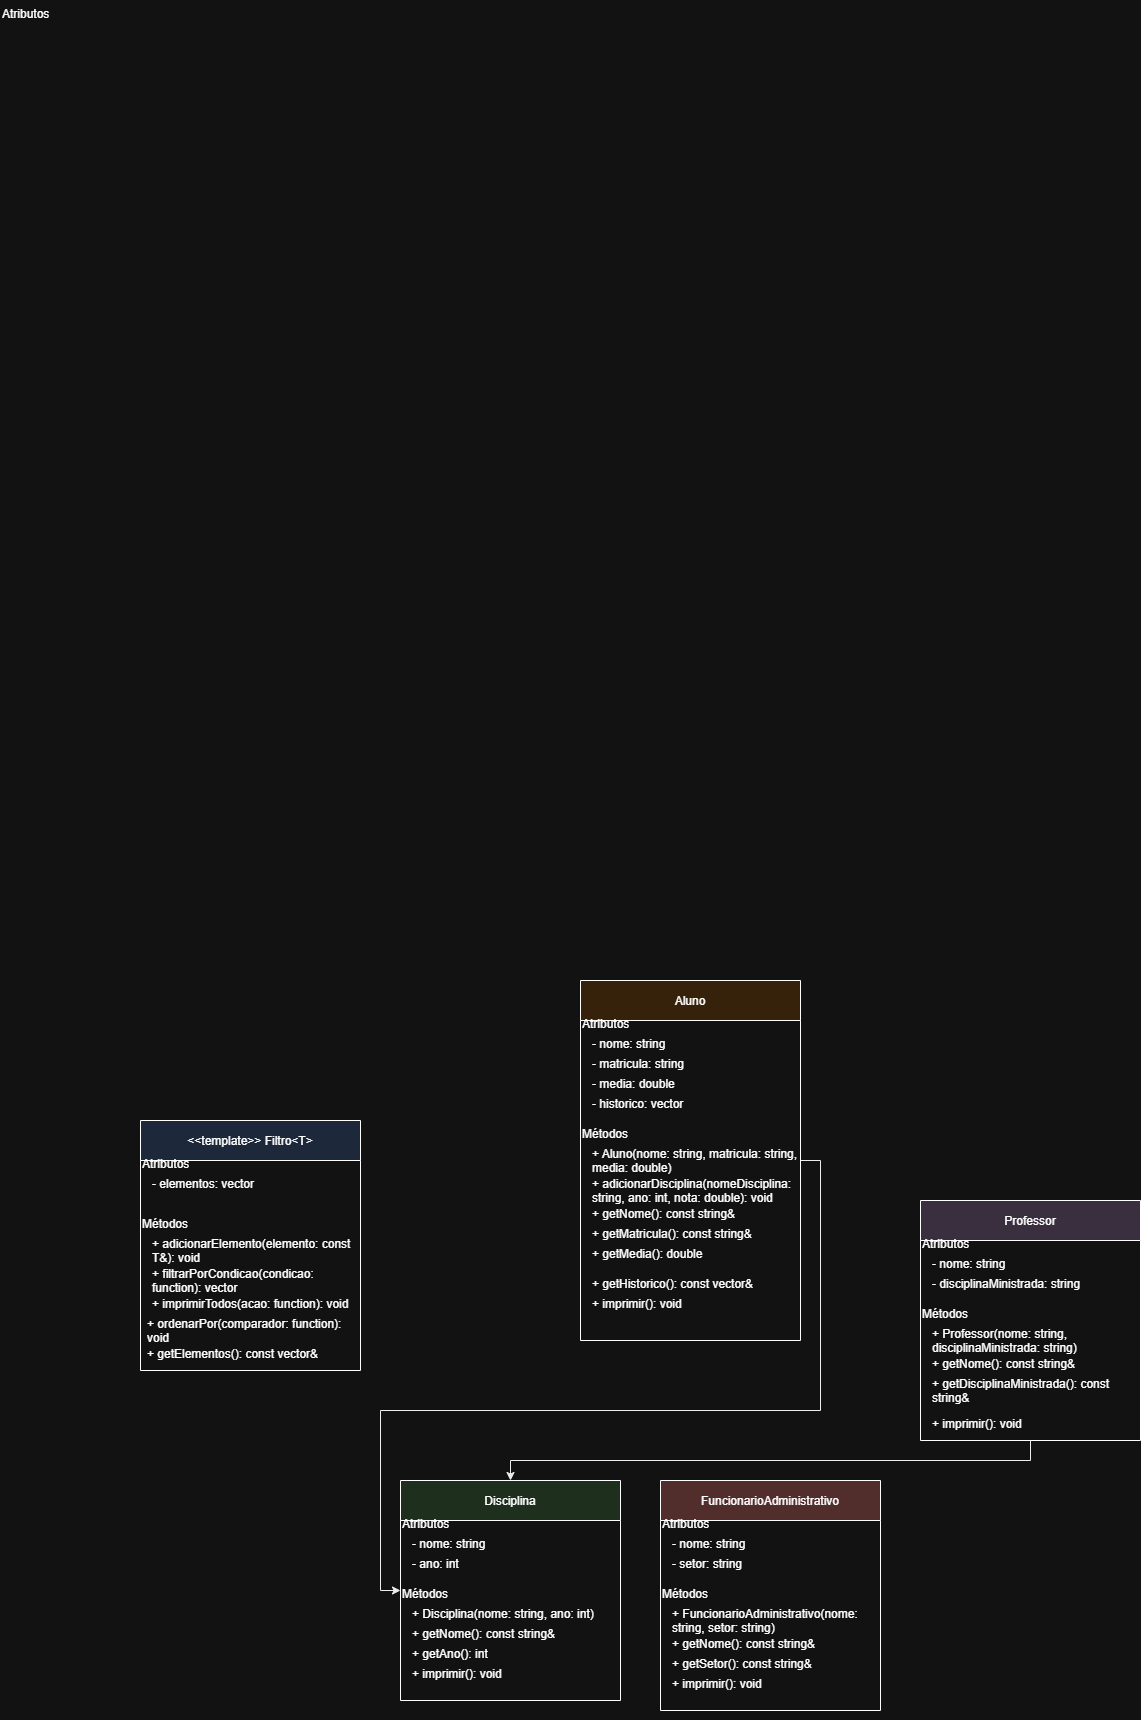

The diagram above was exported from draw.io. Its source (the exported page's mxGraphModel, read from the mxfile embedded in the PNG):
<mxGraphModel dx="1869" dy="1748" grid="1" gridSize="10" guides="1" tooltips="1" connect="1" arrows="1" fold="1" page="1" pageScale="1" pageWidth="827" pageHeight="1169" math="0" shadow="0">
  <root>
    <mxCell id="0" />
    <mxCell id="1" parent="0" />
    <mxCell id="4" value="Professor" style="shape=swimlane;fillColor=#e1d5e7;" parent="1" vertex="1">
      <mxGeometry x="580" y="40" width="220" height="240" as="geometry" />
    </mxCell>
    <mxCell id="4a" value="Atributos" style="text;html=1;strokeColor=none;fillColor=none;align=left;verticalAlign=top;whiteSpace=wrap;" parent="4" vertex="1">
      <mxGeometry y="30" width="220" height="40" as="geometry" />
    </mxCell>
    <mxCell id="4b" value="- nome: string" style="text;html=1;align=left;verticalAlign=top;whiteSpace=wrap;" parent="4" vertex="1">
      <mxGeometry x="10" y="50" width="210" height="20" as="geometry" />
    </mxCell>
    <mxCell id="4c" value="- disciplinaMinistrada: string" style="text;html=1;align=left;verticalAlign=top;whiteSpace=wrap;" parent="4" vertex="1">
      <mxGeometry x="10" y="70" width="210" height="20" as="geometry" />
    </mxCell>
    <mxCell id="4d" value="Métodos" style="text;html=1;strokeColor=none;fillColor=none;align=left;verticalAlign=top;whiteSpace=wrap;" parent="4" vertex="1">
      <mxGeometry y="100" width="220" height="40" as="geometry" />
    </mxCell>
    <mxCell id="4e" value="+ Professor(nome: string, disciplinaMinistrada: string)" style="text;html=1;align=left;verticalAlign=top;whiteSpace=wrap;" parent="4" vertex="1">
      <mxGeometry x="10" y="120" width="210" height="20" as="geometry" />
    </mxCell>
    <mxCell id="4f" value="+ getNome(): const string&amp;" style="text;html=1;align=left;verticalAlign=top;whiteSpace=wrap;" parent="4" vertex="1">
      <mxGeometry x="10" y="150" width="210" height="20" as="geometry" />
    </mxCell>
    <mxCell id="4g" value="+ getDisciplinaMinistrada(): const string&amp;" style="text;html=1;align=left;verticalAlign=top;whiteSpace=wrap;" parent="4" vertex="1">
      <mxGeometry x="10" y="170" width="210" height="20" as="geometry" />
    </mxCell>
    <mxCell id="4h" value="+ imprimir(): void" style="text;html=1;align=left;verticalAlign=top;whiteSpace=wrap;" parent="4" vertex="1">
      <mxGeometry x="10" y="210" width="210" height="60" as="geometry" />
    </mxCell>
    <mxCell id="5" value="Disciplina" style="shape=swimlane;fillColor=#d5e8d4;" parent="1" vertex="1">
      <mxGeometry x="60" y="320" width="220" height="220" as="geometry" />
    </mxCell>
    <mxCell id="5a" value="Atributos" style="text;html=1;strokeColor=none;fillColor=none;align=left;verticalAlign=top;whiteSpace=wrap;" parent="5" vertex="1">
      <mxGeometry y="30" width="220" height="40" as="geometry" />
    </mxCell>
    <mxCell id="5b" value="- nome: string" style="text;html=1;align=left;verticalAlign=top;whiteSpace=wrap;" parent="5" vertex="1">
      <mxGeometry x="10" y="50" width="210" height="20" as="geometry" />
    </mxCell>
    <mxCell id="5c" value="- ano: int" style="text;html=1;align=left;verticalAlign=top;whiteSpace=wrap;" parent="5" vertex="1">
      <mxGeometry x="10" y="70" width="210" height="20" as="geometry" />
    </mxCell>
    <mxCell id="5d" value="Métodos" style="text;html=1;strokeColor=none;fillColor=none;align=left;verticalAlign=top;whiteSpace=wrap;" parent="5" vertex="1">
      <mxGeometry y="100" width="220" height="40" as="geometry" />
    </mxCell>
    <mxCell id="5e" value="+ Disciplina(nome: string, ano: int)" style="text;html=1;align=left;verticalAlign=top;whiteSpace=wrap;" parent="5" vertex="1">
      <mxGeometry x="10" y="120" width="210" height="20" as="geometry" />
    </mxCell>
    <mxCell id="TFaRjvmheHeVoizulIM1-13" style="edgeStyle=none;curved=1;rounded=0;orthogonalLoop=1;jettySize=auto;html=1;exitX=1;exitY=1;exitDx=0;exitDy=0;fontSize=12;startSize=8;endSize=8;" edge="1" parent="5" source="5f">
      <mxGeometry relative="1" as="geometry">
        <mxPoint x="220" y="220" as="targetPoint" />
      </mxGeometry>
    </mxCell>
    <mxCell id="5f" value="+ getNome(): const string&amp;" style="text;html=1;align=left;verticalAlign=top;whiteSpace=wrap;" parent="5" vertex="1">
      <mxGeometry x="10" y="140" width="210" height="80" as="geometry" />
    </mxCell>
    <mxCell id="5g" value="+ getAno(): int" style="text;html=1;align=left;verticalAlign=top;whiteSpace=wrap;" parent="5" vertex="1">
      <mxGeometry x="10" y="160" width="210" height="20" as="geometry" />
    </mxCell>
    <mxCell id="5h" value="+ imprimir(): void" style="text;html=1;align=left;verticalAlign=top;whiteSpace=wrap;" parent="5" vertex="1">
      <mxGeometry x="10" y="180" width="210" height="20" as="geometry" />
    </mxCell>
    <mxCell id="6" value="FuncionarioAdministrativo" style="shape=swimlane;fillColor=#f8cecc;" parent="1" vertex="1">
      <mxGeometry x="320" y="320" width="220" height="230" as="geometry" />
    </mxCell>
    <mxCell id="6a" value="Atributos" style="text;html=1;strokeColor=none;fillColor=none;align=left;verticalAlign=top;whiteSpace=wrap;" parent="6" vertex="1">
      <mxGeometry y="30" width="220" height="40" as="geometry" />
    </mxCell>
    <mxCell id="6b" value="- nome: string" style="text;html=1;align=left;verticalAlign=top;whiteSpace=wrap;" parent="6" vertex="1">
      <mxGeometry x="10" y="50" width="210" height="20" as="geometry" />
    </mxCell>
    <mxCell id="6c" value="- setor: string" style="text;html=1;align=left;verticalAlign=top;whiteSpace=wrap;" parent="6" vertex="1">
      <mxGeometry x="10" y="70" width="210" height="20" as="geometry" />
    </mxCell>
    <mxCell id="6d" value="Métodos" style="text;html=1;strokeColor=none;fillColor=none;align=left;verticalAlign=top;whiteSpace=wrap;" parent="6" vertex="1">
      <mxGeometry y="100" width="220" height="40" as="geometry" />
    </mxCell>
    <mxCell id="6e" value="+ FuncionarioAdministrativo(nome: string, setor: string)" style="text;html=1;align=left;verticalAlign=top;whiteSpace=wrap;" parent="6" vertex="1">
      <mxGeometry x="10" y="120" width="210" height="20" as="geometry" />
    </mxCell>
    <mxCell id="6f" value="+ getNome(): const string&amp;" style="text;html=1;align=left;verticalAlign=top;whiteSpace=wrap;" parent="6" vertex="1">
      <mxGeometry x="10" y="150" width="210" height="20" as="geometry" />
    </mxCell>
    <mxCell id="TFaRjvmheHeVoizulIM1-14" style="edgeStyle=none;curved=1;rounded=0;orthogonalLoop=1;jettySize=auto;html=1;exitX=0.25;exitY=0;exitDx=0;exitDy=0;entryX=0.25;entryY=0;entryDx=0;entryDy=0;fontSize=12;startSize=8;endSize=8;" edge="1" parent="6" source="6h" target="6h">
      <mxGeometry relative="1" as="geometry" />
    </mxCell>
    <mxCell id="6g" value="+ getSetor(): const string&amp;" style="text;html=1;align=left;verticalAlign=top;whiteSpace=wrap;" parent="6" vertex="1">
      <mxGeometry x="10" y="170" width="210" height="20" as="geometry" />
    </mxCell>
    <mxCell id="6h" value="+ imprimir(): void" style="text;html=1;align=left;verticalAlign=top;whiteSpace=wrap;" parent="6" vertex="1">
      <mxGeometry x="10" y="190" width="210" height="50" as="geometry" />
    </mxCell>
    <mxCell id="7" style="edgeStyle=orthogonalEdgeStyle;rounded=0;orthogonalLoop=1;jettySize=auto;html=1;exitX=1;exitY=0.5;entryX=0;entryY=0.5;strokeColor=#000000;" parent="1" source="3" target="5" edge="1">
      <mxGeometry relative="1" as="geometry" />
    </mxCell>
    <mxCell id="8" style="edgeStyle=orthogonalEdgeStyle;rounded=0;orthogonalLoop=1;jettySize=auto;html=1;exitX=0.5;exitY=1;entryX=0.5;entryY=0;strokeColor=#000000;" parent="1" source="4" target="5" edge="1">
      <mxGeometry relative="1" as="geometry" />
    </mxCell>
    <mxCell id="2" value="&lt;&lt;template&gt;&gt; Filtro&lt;T&gt;" style="shape=swimlane;fillColor=#dae8fc;" parent="1" vertex="1">
      <mxGeometry x="-200" y="-40" width="220" height="250" as="geometry" />
    </mxCell>
    <mxCell id="2a" value="Atributos" style="text;html=1;strokeColor=none;fillColor=none;align=left;verticalAlign=top;whiteSpace=wrap;rounded=0;" parent="2" vertex="1">
      <mxGeometry y="30" width="220" height="40" as="geometry" />
    </mxCell>
    <mxCell id="2c" value="Métodos" style="text;html=1;strokeColor=none;fillColor=none;align=left;verticalAlign=top;whiteSpace=wrap;rounded=0;" parent="2" vertex="1">
      <mxGeometry y="90" width="220" height="40" as="geometry" />
    </mxCell>
    <mxCell id="2d" value="+ adicionarElemento(elemento: const T&amp;): void" style="text;html=1;align=left;verticalAlign=top;whiteSpace=wrap;rounded=0;" parent="2" vertex="1">
      <mxGeometry x="10" y="110" width="210" height="20" as="geometry" />
    </mxCell>
    <mxCell id="2e" value="+ filtrarPorCondicao(condicao: function&lt;bool(const T&amp;)&gt;): vector&lt;T&gt;" style="text;html=1;align=left;verticalAlign=top;whiteSpace=wrap;rounded=0;" parent="2" vertex="1">
      <mxGeometry x="10" y="140" width="210" height="20" as="geometry" />
    </mxCell>
    <mxCell id="2f" value="+ imprimirTodos(acao: function&lt;void(const T&amp;)&gt;): void" style="text;html=1;align=left;verticalAlign=top;whiteSpace=wrap;rounded=0;" parent="2" vertex="1">
      <mxGeometry x="10" y="170" width="210" height="20" as="geometry" />
    </mxCell>
    <mxCell id="2g" value="+ ordenarPor(comparador: function&lt;bool(const T&amp;, const T&amp;)&gt;): void" style="text;html=1;align=left;verticalAlign=top;whiteSpace=wrap;rounded=0;" parent="2" vertex="1">
      <mxGeometry x="5" y="190" width="210" height="20" as="geometry" />
    </mxCell>
    <mxCell id="2h" value="+ getElementos(): const vector&lt;T&gt;&amp;" style="text;html=1;align=left;verticalAlign=top;whiteSpace=wrap;rounded=0;" parent="2" vertex="1">
      <mxGeometry x="5" y="220" width="210" height="20" as="geometry" />
    </mxCell>
    <mxCell id="TFaRjvmheHeVoizulIM1-12" value="Atributos" style="text;html=1;strokeColor=none;fillColor=none;align=left;verticalAlign=top;whiteSpace=wrap;rounded=0;" vertex="1" parent="2">
      <mxGeometry x="-140" y="-1120" width="220" height="40" as="geometry" />
    </mxCell>
    <mxCell id="2b" value="- elementos: vector&lt;T&gt;" style="text;html=1;align=left;verticalAlign=top;whiteSpace=wrap;rounded=0;" parent="2" vertex="1">
      <mxGeometry x="10" y="50" width="200" height="20" as="geometry" />
    </mxCell>
    <mxCell id="3" value="Aluno" style="shape=swimlane;fillColor=#ffe6cc;" parent="1" vertex="1">
      <mxGeometry x="240" y="-180" width="220" height="360" as="geometry" />
    </mxCell>
    <mxCell id="3a" value="Atributos" style="text;html=1;strokeColor=none;fillColor=none;align=left;verticalAlign=top;whiteSpace=wrap;" parent="3" vertex="1">
      <mxGeometry y="30" width="220" height="40" as="geometry" />
    </mxCell>
    <mxCell id="3b" value="- nome: string" style="text;html=1;align=left;verticalAlign=top;whiteSpace=wrap;" parent="3" vertex="1">
      <mxGeometry x="10" y="50" width="210" height="20" as="geometry" />
    </mxCell>
    <mxCell id="3c" value="- matricula: string" style="text;html=1;align=left;verticalAlign=top;whiteSpace=wrap;" parent="3" vertex="1">
      <mxGeometry x="10" y="70" width="210" height="20" as="geometry" />
    </mxCell>
    <mxCell id="3d" value="- media: double" style="text;html=1;align=left;verticalAlign=top;whiteSpace=wrap;" parent="3" vertex="1">
      <mxGeometry x="10" y="90" width="210" height="20" as="geometry" />
    </mxCell>
    <mxCell id="3e" value="- historico: vector&lt;DisciplinaHistorico&gt;" style="text;html=1;align=left;verticalAlign=top;whiteSpace=wrap;" parent="3" vertex="1">
      <mxGeometry x="10" y="110" width="210" height="20" as="geometry" />
    </mxCell>
    <mxCell id="3f" value="Métodos" style="text;html=1;strokeColor=none;fillColor=none;align=left;verticalAlign=top;whiteSpace=wrap;" parent="3" vertex="1">
      <mxGeometry y="140" width="220" height="40" as="geometry" />
    </mxCell>
    <mxCell id="3g" value="+ Aluno(nome: string, matricula: string, media: double)" style="text;html=1;align=left;verticalAlign=top;whiteSpace=wrap;" parent="3" vertex="1">
      <mxGeometry x="10" y="160" width="210" height="20" as="geometry" />
    </mxCell>
    <mxCell id="3h" value="+ adicionarDisciplina(nomeDisciplina: string, ano: int, nota: double): void" style="text;html=1;align=left;verticalAlign=top;whiteSpace=wrap;" parent="3" vertex="1">
      <mxGeometry x="10" y="190" width="210" height="20" as="geometry" />
    </mxCell>
    <mxCell id="3i" value="+ getNome(): const string&amp;" style="text;html=1;align=left;verticalAlign=top;whiteSpace=wrap;" parent="3" vertex="1">
      <mxGeometry x="10" y="220" width="210" height="20" as="geometry" />
    </mxCell>
    <mxCell id="3j" value="+ getMatricula(): const string&amp;" style="text;html=1;align=left;verticalAlign=top;whiteSpace=wrap;" parent="3" vertex="1">
      <mxGeometry x="10" y="240" width="210" height="20" as="geometry" />
    </mxCell>
    <mxCell id="3k" value="+ getMedia(): double" style="text;html=1;align=left;verticalAlign=top;whiteSpace=wrap;" parent="3" vertex="1">
      <mxGeometry x="10" y="260" width="210" height="100" as="geometry" />
    </mxCell>
    <mxCell id="3l" value="+ getHistorico(): const vector&lt;DisciplinaHistorico&gt;&amp;" style="text;html=1;align=left;verticalAlign=top;whiteSpace=wrap;" parent="3" vertex="1">
      <mxGeometry x="10" y="290" width="210" height="20" as="geometry" />
    </mxCell>
    <mxCell id="3m" value="+ imprimir(): void" style="text;html=1;align=left;verticalAlign=top;whiteSpace=wrap;" parent="3" vertex="1">
      <mxGeometry x="10" y="310" width="210" height="20" as="geometry" />
    </mxCell>
  </root>
</mxGraphModel>